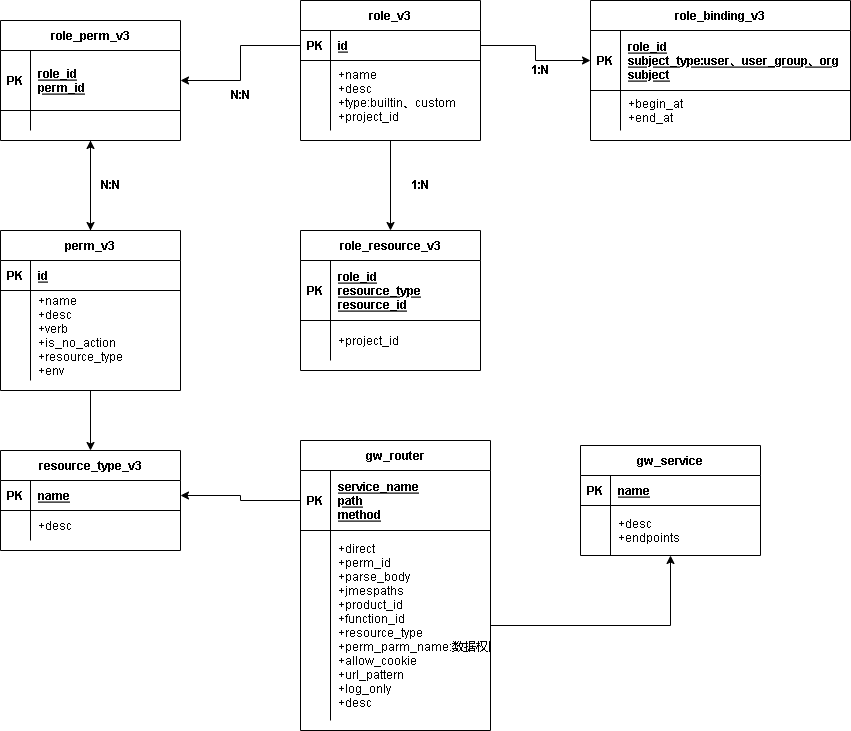

The diagram above was exported from draw.io. Its source (the exported page's mxGraphModel, read from the mxfile embedded in the PNG):
<mxGraphModel dx="1422" dy="760" grid="1" gridSize="10" guides="1" tooltips="1" connect="1" arrows="1" fold="1" page="1" pageScale="1" pageWidth="1100" pageHeight="1700" math="0" shadow="0" extFonts="Permanent Marker^https://fonts.googleapis.com/css?family=Permanent+Marker">
  <root>
    <mxCell id="0" />
    <mxCell id="1" parent="0" />
    <mxCell id="CK73p29Xxgf2nQslTHeP-129" style="edgeStyle=orthogonalEdgeStyle;rounded=0;orthogonalLoop=1;jettySize=auto;html=1;exitX=0.5;exitY=1;exitDx=0;exitDy=0;entryX=0.5;entryY=0;entryDx=0;entryDy=0;" edge="1" parent="1" source="CK73p29Xxgf2nQslTHeP-40" target="CK73p29Xxgf2nQslTHeP-70">
      <mxGeometry relative="1" as="geometry" />
    </mxCell>
    <mxCell id="CK73p29Xxgf2nQslTHeP-40" value="role_v3" style="shape=table;startSize=30;container=1;collapsible=1;childLayout=tableLayout;fixedRows=1;rowLines=0;fontStyle=1;align=center;resizeLast=1;" vertex="1" parent="1">
      <mxGeometry x="380" width="180" height="140" as="geometry" />
    </mxCell>
    <mxCell id="CK73p29Xxgf2nQslTHeP-41" value="" style="shape=tableRow;horizontal=0;startSize=0;swimlaneHead=0;swimlaneBody=0;fillColor=none;collapsible=0;dropTarget=0;points=[[0,0.5],[1,0.5]];portConstraint=eastwest;top=0;left=0;right=0;bottom=1;" vertex="1" parent="CK73p29Xxgf2nQslTHeP-40">
      <mxGeometry y="30" width="180" height="30" as="geometry" />
    </mxCell>
    <mxCell id="CK73p29Xxgf2nQslTHeP-42" value="PK" style="shape=partialRectangle;connectable=0;fillColor=none;top=0;left=0;bottom=0;right=0;fontStyle=1;overflow=hidden;" vertex="1" parent="CK73p29Xxgf2nQslTHeP-41">
      <mxGeometry width="30" height="30" as="geometry">
        <mxRectangle width="30" height="30" as="alternateBounds" />
      </mxGeometry>
    </mxCell>
    <mxCell id="CK73p29Xxgf2nQslTHeP-43" value="id" style="shape=partialRectangle;connectable=0;fillColor=none;top=0;left=0;bottom=0;right=0;align=left;spacingLeft=6;fontStyle=5;overflow=hidden;" vertex="1" parent="CK73p29Xxgf2nQslTHeP-41">
      <mxGeometry x="30" width="150" height="30" as="geometry">
        <mxRectangle width="150" height="30" as="alternateBounds" />
      </mxGeometry>
    </mxCell>
    <mxCell id="CK73p29Xxgf2nQslTHeP-47" value="" style="shape=tableRow;horizontal=0;startSize=0;swimlaneHead=0;swimlaneBody=0;fillColor=none;collapsible=0;dropTarget=0;points=[[0,0.5],[1,0.5]];portConstraint=eastwest;top=0;left=0;right=0;bottom=0;" vertex="1" parent="CK73p29Xxgf2nQslTHeP-40">
      <mxGeometry y="60" width="180" height="70" as="geometry" />
    </mxCell>
    <mxCell id="CK73p29Xxgf2nQslTHeP-48" value="" style="shape=partialRectangle;connectable=0;fillColor=none;top=0;left=0;bottom=0;right=0;editable=1;overflow=hidden;" vertex="1" parent="CK73p29Xxgf2nQslTHeP-47">
      <mxGeometry width="30" height="70" as="geometry">
        <mxRectangle width="30" height="70" as="alternateBounds" />
      </mxGeometry>
    </mxCell>
    <mxCell id="CK73p29Xxgf2nQslTHeP-49" value="+name&#10;+desc&#10;+type:builtin、custom&#10;+project_id" style="shape=partialRectangle;connectable=0;fillColor=none;top=0;left=0;bottom=0;right=0;align=left;spacingLeft=6;overflow=hidden;strokeColor=default;" vertex="1" parent="CK73p29Xxgf2nQslTHeP-47">
      <mxGeometry x="30" width="150" height="70" as="geometry">
        <mxRectangle width="150" height="70" as="alternateBounds" />
      </mxGeometry>
    </mxCell>
    <mxCell id="CK73p29Xxgf2nQslTHeP-121" style="edgeStyle=orthogonalEdgeStyle;rounded=0;orthogonalLoop=1;jettySize=auto;html=1;exitX=0.5;exitY=0;exitDx=0;exitDy=0;entryX=0.5;entryY=1;entryDx=0;entryDy=0;" edge="1" parent="1" source="CK73p29Xxgf2nQslTHeP-56" target="CK73p29Xxgf2nQslTHeP-63">
      <mxGeometry relative="1" as="geometry" />
    </mxCell>
    <mxCell id="CK73p29Xxgf2nQslTHeP-124" style="edgeStyle=orthogonalEdgeStyle;rounded=0;orthogonalLoop=1;jettySize=auto;html=1;exitX=0.5;exitY=1;exitDx=0;exitDy=0;entryX=0.5;entryY=0;entryDx=0;entryDy=0;" edge="1" parent="1" source="CK73p29Xxgf2nQslTHeP-56" target="CK73p29Xxgf2nQslTHeP-84">
      <mxGeometry relative="1" as="geometry" />
    </mxCell>
    <mxCell id="CK73p29Xxgf2nQslTHeP-56" value="perm_v3" style="shape=table;startSize=30;container=1;collapsible=1;childLayout=tableLayout;fixedRows=1;rowLines=0;fontStyle=1;align=center;resizeLast=1;" vertex="1" parent="1">
      <mxGeometry x="80" y="230" width="180" height="160" as="geometry" />
    </mxCell>
    <mxCell id="CK73p29Xxgf2nQslTHeP-57" value="" style="shape=tableRow;horizontal=0;startSize=0;swimlaneHead=0;swimlaneBody=0;fillColor=none;collapsible=0;dropTarget=0;points=[[0,0.5],[1,0.5]];portConstraint=eastwest;top=0;left=0;right=0;bottom=1;" vertex="1" parent="CK73p29Xxgf2nQslTHeP-56">
      <mxGeometry y="30" width="180" height="30" as="geometry" />
    </mxCell>
    <mxCell id="CK73p29Xxgf2nQslTHeP-58" value="PK" style="shape=partialRectangle;connectable=0;fillColor=none;top=0;left=0;bottom=0;right=0;fontStyle=1;overflow=hidden;" vertex="1" parent="CK73p29Xxgf2nQslTHeP-57">
      <mxGeometry width="30" height="30" as="geometry">
        <mxRectangle width="30" height="30" as="alternateBounds" />
      </mxGeometry>
    </mxCell>
    <mxCell id="CK73p29Xxgf2nQslTHeP-59" value="id" style="shape=partialRectangle;connectable=0;fillColor=none;top=0;left=0;bottom=0;right=0;align=left;spacingLeft=6;fontStyle=5;overflow=hidden;" vertex="1" parent="CK73p29Xxgf2nQslTHeP-57">
      <mxGeometry x="30" width="150" height="30" as="geometry">
        <mxRectangle width="150" height="30" as="alternateBounds" />
      </mxGeometry>
    </mxCell>
    <mxCell id="CK73p29Xxgf2nQslTHeP-60" value="" style="shape=tableRow;horizontal=0;startSize=0;swimlaneHead=0;swimlaneBody=0;fillColor=none;collapsible=0;dropTarget=0;points=[[0,0.5],[1,0.5]];portConstraint=eastwest;top=0;left=0;right=0;bottom=0;" vertex="1" parent="CK73p29Xxgf2nQslTHeP-56">
      <mxGeometry y="60" width="180" height="90" as="geometry" />
    </mxCell>
    <mxCell id="CK73p29Xxgf2nQslTHeP-61" value="" style="shape=partialRectangle;connectable=0;fillColor=none;top=0;left=0;bottom=0;right=0;editable=1;overflow=hidden;" vertex="1" parent="CK73p29Xxgf2nQslTHeP-60">
      <mxGeometry width="30" height="90" as="geometry">
        <mxRectangle width="30" height="90" as="alternateBounds" />
      </mxGeometry>
    </mxCell>
    <mxCell id="CK73p29Xxgf2nQslTHeP-62" value="+name&#10;+desc&#10;+verb&#10;+is_no_action&#10;+resource_type&#10;+env" style="shape=partialRectangle;connectable=0;fillColor=none;top=0;left=0;bottom=0;right=0;align=left;spacingLeft=6;overflow=hidden;strokeColor=default;" vertex="1" parent="CK73p29Xxgf2nQslTHeP-60">
      <mxGeometry x="30" width="150" height="90" as="geometry">
        <mxRectangle width="150" height="90" as="alternateBounds" />
      </mxGeometry>
    </mxCell>
    <mxCell id="CK73p29Xxgf2nQslTHeP-119" style="edgeStyle=orthogonalEdgeStyle;rounded=0;orthogonalLoop=1;jettySize=auto;html=1;exitX=0.5;exitY=1;exitDx=0;exitDy=0;entryX=0.5;entryY=0;entryDx=0;entryDy=0;" edge="1" parent="1" source="CK73p29Xxgf2nQslTHeP-63" target="CK73p29Xxgf2nQslTHeP-56">
      <mxGeometry relative="1" as="geometry" />
    </mxCell>
    <mxCell id="CK73p29Xxgf2nQslTHeP-63" value="role_perm_v3" style="shape=table;startSize=30;container=1;collapsible=1;childLayout=tableLayout;fixedRows=1;rowLines=0;fontStyle=1;align=center;resizeLast=1;" vertex="1" parent="1">
      <mxGeometry x="80" y="20" width="180" height="120" as="geometry" />
    </mxCell>
    <mxCell id="CK73p29Xxgf2nQslTHeP-64" value="" style="shape=tableRow;horizontal=0;startSize=0;swimlaneHead=0;swimlaneBody=0;fillColor=none;collapsible=0;dropTarget=0;points=[[0,0.5],[1,0.5]];portConstraint=eastwest;top=0;left=0;right=0;bottom=1;" vertex="1" parent="CK73p29Xxgf2nQslTHeP-63">
      <mxGeometry y="30" width="180" height="60" as="geometry" />
    </mxCell>
    <mxCell id="CK73p29Xxgf2nQslTHeP-65" value="PK" style="shape=partialRectangle;connectable=0;fillColor=none;top=0;left=0;bottom=0;right=0;fontStyle=1;overflow=hidden;" vertex="1" parent="CK73p29Xxgf2nQslTHeP-64">
      <mxGeometry width="30" height="60" as="geometry">
        <mxRectangle width="30" height="60" as="alternateBounds" />
      </mxGeometry>
    </mxCell>
    <mxCell id="CK73p29Xxgf2nQslTHeP-66" value="role_id&#10;perm_id" style="shape=partialRectangle;connectable=0;fillColor=none;top=0;left=0;bottom=0;right=0;align=left;spacingLeft=6;fontStyle=5;overflow=hidden;" vertex="1" parent="CK73p29Xxgf2nQslTHeP-64">
      <mxGeometry x="30" width="150" height="60" as="geometry">
        <mxRectangle width="150" height="60" as="alternateBounds" />
      </mxGeometry>
    </mxCell>
    <mxCell id="CK73p29Xxgf2nQslTHeP-67" value="" style="shape=tableRow;horizontal=0;startSize=0;swimlaneHead=0;swimlaneBody=0;fillColor=none;collapsible=0;dropTarget=0;points=[[0,0.5],[1,0.5]];portConstraint=eastwest;top=0;left=0;right=0;bottom=0;" vertex="1" parent="CK73p29Xxgf2nQslTHeP-63">
      <mxGeometry y="90" width="180" height="20" as="geometry" />
    </mxCell>
    <mxCell id="CK73p29Xxgf2nQslTHeP-68" value="" style="shape=partialRectangle;connectable=0;fillColor=none;top=0;left=0;bottom=0;right=0;editable=1;overflow=hidden;" vertex="1" parent="CK73p29Xxgf2nQslTHeP-67">
      <mxGeometry width="30" height="20" as="geometry">
        <mxRectangle width="30" height="20" as="alternateBounds" />
      </mxGeometry>
    </mxCell>
    <mxCell id="CK73p29Xxgf2nQslTHeP-69" value="" style="shape=partialRectangle;connectable=0;fillColor=none;top=0;left=0;bottom=0;right=0;align=left;spacingLeft=6;overflow=hidden;strokeColor=default;" vertex="1" parent="CK73p29Xxgf2nQslTHeP-67">
      <mxGeometry x="30" width="150" height="20" as="geometry">
        <mxRectangle width="150" height="20" as="alternateBounds" />
      </mxGeometry>
    </mxCell>
    <mxCell id="CK73p29Xxgf2nQslTHeP-70" value="role_resource_v3" style="shape=table;startSize=30;container=1;collapsible=1;childLayout=tableLayout;fixedRows=1;rowLines=0;fontStyle=1;align=center;resizeLast=1;" vertex="1" parent="1">
      <mxGeometry x="380" y="230" width="180" height="140" as="geometry" />
    </mxCell>
    <mxCell id="CK73p29Xxgf2nQslTHeP-71" value="" style="shape=tableRow;horizontal=0;startSize=0;swimlaneHead=0;swimlaneBody=0;fillColor=none;collapsible=0;dropTarget=0;points=[[0,0.5],[1,0.5]];portConstraint=eastwest;top=0;left=0;right=0;bottom=1;" vertex="1" parent="CK73p29Xxgf2nQslTHeP-70">
      <mxGeometry y="30" width="180" height="60" as="geometry" />
    </mxCell>
    <mxCell id="CK73p29Xxgf2nQslTHeP-72" value="PK" style="shape=partialRectangle;connectable=0;fillColor=none;top=0;left=0;bottom=0;right=0;fontStyle=1;overflow=hidden;" vertex="1" parent="CK73p29Xxgf2nQslTHeP-71">
      <mxGeometry width="30" height="60" as="geometry">
        <mxRectangle width="30" height="60" as="alternateBounds" />
      </mxGeometry>
    </mxCell>
    <mxCell id="CK73p29Xxgf2nQslTHeP-73" value="role_id&#10;resource_type&#10;resource_id" style="shape=partialRectangle;connectable=0;fillColor=none;top=0;left=0;bottom=0;right=0;align=left;spacingLeft=6;fontStyle=5;overflow=hidden;" vertex="1" parent="CK73p29Xxgf2nQslTHeP-71">
      <mxGeometry x="30" width="150" height="60" as="geometry">
        <mxRectangle width="150" height="60" as="alternateBounds" />
      </mxGeometry>
    </mxCell>
    <mxCell id="CK73p29Xxgf2nQslTHeP-74" value="" style="shape=tableRow;horizontal=0;startSize=0;swimlaneHead=0;swimlaneBody=0;fillColor=none;collapsible=0;dropTarget=0;points=[[0,0.5],[1,0.5]];portConstraint=eastwest;top=0;left=0;right=0;bottom=0;" vertex="1" parent="CK73p29Xxgf2nQslTHeP-70">
      <mxGeometry y="90" width="180" height="40" as="geometry" />
    </mxCell>
    <mxCell id="CK73p29Xxgf2nQslTHeP-75" value="" style="shape=partialRectangle;connectable=0;fillColor=none;top=0;left=0;bottom=0;right=0;editable=1;overflow=hidden;" vertex="1" parent="CK73p29Xxgf2nQslTHeP-74">
      <mxGeometry width="30" height="40" as="geometry">
        <mxRectangle width="30" height="40" as="alternateBounds" />
      </mxGeometry>
    </mxCell>
    <mxCell id="CK73p29Xxgf2nQslTHeP-76" value="+project_id" style="shape=partialRectangle;connectable=0;fillColor=none;top=0;left=0;bottom=0;right=0;align=left;spacingLeft=6;overflow=hidden;strokeColor=default;" vertex="1" parent="CK73p29Xxgf2nQslTHeP-74">
      <mxGeometry x="30" width="150" height="40" as="geometry">
        <mxRectangle width="150" height="40" as="alternateBounds" />
      </mxGeometry>
    </mxCell>
    <mxCell id="CK73p29Xxgf2nQslTHeP-77" value="role_binding_v3" style="shape=table;startSize=30;container=1;collapsible=1;childLayout=tableLayout;fixedRows=1;rowLines=0;fontStyle=1;align=center;resizeLast=1;" vertex="1" parent="1">
      <mxGeometry x="670" width="260" height="140" as="geometry" />
    </mxCell>
    <mxCell id="CK73p29Xxgf2nQslTHeP-78" value="" style="shape=tableRow;horizontal=0;startSize=0;swimlaneHead=0;swimlaneBody=0;fillColor=none;collapsible=0;dropTarget=0;points=[[0,0.5],[1,0.5]];portConstraint=eastwest;top=0;left=0;right=0;bottom=1;" vertex="1" parent="CK73p29Xxgf2nQslTHeP-77">
      <mxGeometry y="30" width="260" height="60" as="geometry" />
    </mxCell>
    <mxCell id="CK73p29Xxgf2nQslTHeP-79" value="PK" style="shape=partialRectangle;connectable=0;fillColor=none;top=0;left=0;bottom=0;right=0;fontStyle=1;overflow=hidden;" vertex="1" parent="CK73p29Xxgf2nQslTHeP-78">
      <mxGeometry width="30" height="60" as="geometry">
        <mxRectangle width="30" height="60" as="alternateBounds" />
      </mxGeometry>
    </mxCell>
    <mxCell id="CK73p29Xxgf2nQslTHeP-80" value="role_id&#10;subject_type:user、user_group、org&#10;subject" style="shape=partialRectangle;connectable=0;fillColor=none;top=0;left=0;bottom=0;right=0;align=left;spacingLeft=6;fontStyle=5;overflow=hidden;" vertex="1" parent="CK73p29Xxgf2nQslTHeP-78">
      <mxGeometry x="30" width="230" height="60" as="geometry">
        <mxRectangle width="230" height="60" as="alternateBounds" />
      </mxGeometry>
    </mxCell>
    <mxCell id="CK73p29Xxgf2nQslTHeP-81" value="" style="shape=tableRow;horizontal=0;startSize=0;swimlaneHead=0;swimlaneBody=0;fillColor=none;collapsible=0;dropTarget=0;points=[[0,0.5],[1,0.5]];portConstraint=eastwest;top=0;left=0;right=0;bottom=0;" vertex="1" parent="CK73p29Xxgf2nQslTHeP-77">
      <mxGeometry y="90" width="260" height="40" as="geometry" />
    </mxCell>
    <mxCell id="CK73p29Xxgf2nQslTHeP-82" value="" style="shape=partialRectangle;connectable=0;fillColor=none;top=0;left=0;bottom=0;right=0;editable=1;overflow=hidden;" vertex="1" parent="CK73p29Xxgf2nQslTHeP-81">
      <mxGeometry width="30" height="40" as="geometry">
        <mxRectangle width="30" height="40" as="alternateBounds" />
      </mxGeometry>
    </mxCell>
    <mxCell id="CK73p29Xxgf2nQslTHeP-83" value="+begin_at&#10;+end_at" style="shape=partialRectangle;connectable=0;fillColor=none;top=0;left=0;bottom=0;right=0;align=left;spacingLeft=6;overflow=hidden;strokeColor=default;" vertex="1" parent="CK73p29Xxgf2nQslTHeP-81">
      <mxGeometry x="30" width="230" height="40" as="geometry">
        <mxRectangle width="230" height="40" as="alternateBounds" />
      </mxGeometry>
    </mxCell>
    <mxCell id="CK73p29Xxgf2nQslTHeP-84" value="resource_type_v3" style="shape=table;startSize=30;container=1;collapsible=1;childLayout=tableLayout;fixedRows=1;rowLines=0;fontStyle=1;align=center;resizeLast=1;" vertex="1" parent="1">
      <mxGeometry x="80" y="450" width="180" height="100" as="geometry" />
    </mxCell>
    <mxCell id="CK73p29Xxgf2nQslTHeP-85" value="" style="shape=tableRow;horizontal=0;startSize=0;swimlaneHead=0;swimlaneBody=0;fillColor=none;collapsible=0;dropTarget=0;points=[[0,0.5],[1,0.5]];portConstraint=eastwest;top=0;left=0;right=0;bottom=1;" vertex="1" parent="CK73p29Xxgf2nQslTHeP-84">
      <mxGeometry y="30" width="180" height="30" as="geometry" />
    </mxCell>
    <mxCell id="CK73p29Xxgf2nQslTHeP-86" value="PK" style="shape=partialRectangle;connectable=0;fillColor=none;top=0;left=0;bottom=0;right=0;fontStyle=1;overflow=hidden;" vertex="1" parent="CK73p29Xxgf2nQslTHeP-85">
      <mxGeometry width="30" height="30" as="geometry">
        <mxRectangle width="30" height="30" as="alternateBounds" />
      </mxGeometry>
    </mxCell>
    <mxCell id="CK73p29Xxgf2nQslTHeP-87" value="name" style="shape=partialRectangle;connectable=0;fillColor=none;top=0;left=0;bottom=0;right=0;align=left;spacingLeft=6;fontStyle=5;overflow=hidden;" vertex="1" parent="CK73p29Xxgf2nQslTHeP-85">
      <mxGeometry x="30" width="150" height="30" as="geometry">
        <mxRectangle width="150" height="30" as="alternateBounds" />
      </mxGeometry>
    </mxCell>
    <mxCell id="CK73p29Xxgf2nQslTHeP-88" value="" style="shape=tableRow;horizontal=0;startSize=0;swimlaneHead=0;swimlaneBody=0;fillColor=none;collapsible=0;dropTarget=0;points=[[0,0.5],[1,0.5]];portConstraint=eastwest;top=0;left=0;right=0;bottom=0;" vertex="1" parent="CK73p29Xxgf2nQslTHeP-84">
      <mxGeometry y="60" width="180" height="30" as="geometry" />
    </mxCell>
    <mxCell id="CK73p29Xxgf2nQslTHeP-89" value="" style="shape=partialRectangle;connectable=0;fillColor=none;top=0;left=0;bottom=0;right=0;editable=1;overflow=hidden;" vertex="1" parent="CK73p29Xxgf2nQslTHeP-88">
      <mxGeometry width="30" height="30" as="geometry">
        <mxRectangle width="30" height="30" as="alternateBounds" />
      </mxGeometry>
    </mxCell>
    <mxCell id="CK73p29Xxgf2nQslTHeP-90" value="+desc" style="shape=partialRectangle;connectable=0;fillColor=none;top=0;left=0;bottom=0;right=0;align=left;spacingLeft=6;overflow=hidden;strokeColor=default;" vertex="1" parent="CK73p29Xxgf2nQslTHeP-88">
      <mxGeometry x="30" width="150" height="30" as="geometry">
        <mxRectangle width="150" height="30" as="alternateBounds" />
      </mxGeometry>
    </mxCell>
    <mxCell id="CK73p29Xxgf2nQslTHeP-91" value="gw_service" style="shape=table;startSize=30;container=1;collapsible=1;childLayout=tableLayout;fixedRows=1;rowLines=0;fontStyle=1;align=center;resizeLast=1;" vertex="1" parent="1">
      <mxGeometry x="660" y="445" width="180" height="110" as="geometry" />
    </mxCell>
    <mxCell id="CK73p29Xxgf2nQslTHeP-92" value="" style="shape=tableRow;horizontal=0;startSize=0;swimlaneHead=0;swimlaneBody=0;fillColor=none;collapsible=0;dropTarget=0;points=[[0,0.5],[1,0.5]];portConstraint=eastwest;top=0;left=0;right=0;bottom=1;" vertex="1" parent="CK73p29Xxgf2nQslTHeP-91">
      <mxGeometry y="30" width="180" height="30" as="geometry" />
    </mxCell>
    <mxCell id="CK73p29Xxgf2nQslTHeP-93" value="PK" style="shape=partialRectangle;connectable=0;fillColor=none;top=0;left=0;bottom=0;right=0;fontStyle=1;overflow=hidden;" vertex="1" parent="CK73p29Xxgf2nQslTHeP-92">
      <mxGeometry width="30" height="30" as="geometry">
        <mxRectangle width="30" height="30" as="alternateBounds" />
      </mxGeometry>
    </mxCell>
    <mxCell id="CK73p29Xxgf2nQslTHeP-94" value="name" style="shape=partialRectangle;connectable=0;fillColor=none;top=0;left=0;bottom=0;right=0;align=left;spacingLeft=6;fontStyle=5;overflow=hidden;" vertex="1" parent="CK73p29Xxgf2nQslTHeP-92">
      <mxGeometry x="30" width="150" height="30" as="geometry">
        <mxRectangle width="150" height="30" as="alternateBounds" />
      </mxGeometry>
    </mxCell>
    <mxCell id="CK73p29Xxgf2nQslTHeP-95" value="" style="shape=tableRow;horizontal=0;startSize=0;swimlaneHead=0;swimlaneBody=0;fillColor=none;collapsible=0;dropTarget=0;points=[[0,0.5],[1,0.5]];portConstraint=eastwest;top=0;left=0;right=0;bottom=0;" vertex="1" parent="CK73p29Xxgf2nQslTHeP-91">
      <mxGeometry y="60" width="180" height="50" as="geometry" />
    </mxCell>
    <mxCell id="CK73p29Xxgf2nQslTHeP-96" value="" style="shape=partialRectangle;connectable=0;fillColor=none;top=0;left=0;bottom=0;right=0;editable=1;overflow=hidden;" vertex="1" parent="CK73p29Xxgf2nQslTHeP-95">
      <mxGeometry width="30" height="50" as="geometry">
        <mxRectangle width="30" height="50" as="alternateBounds" />
      </mxGeometry>
    </mxCell>
    <mxCell id="CK73p29Xxgf2nQslTHeP-97" value="+desc&#10;+endpoints" style="shape=partialRectangle;connectable=0;fillColor=none;top=0;left=0;bottom=0;right=0;align=left;spacingLeft=6;overflow=hidden;strokeColor=default;" vertex="1" parent="CK73p29Xxgf2nQslTHeP-95">
      <mxGeometry x="30" width="150" height="50" as="geometry">
        <mxRectangle width="150" height="50" as="alternateBounds" />
      </mxGeometry>
    </mxCell>
    <mxCell id="CK73p29Xxgf2nQslTHeP-105" value="gw_router" style="shape=table;startSize=30;container=1;collapsible=1;childLayout=tableLayout;fixedRows=1;rowLines=0;fontStyle=1;align=center;resizeLast=1;" vertex="1" parent="1">
      <mxGeometry x="380" y="440" width="190" height="290" as="geometry" />
    </mxCell>
    <mxCell id="CK73p29Xxgf2nQslTHeP-106" value="" style="shape=tableRow;horizontal=0;startSize=0;swimlaneHead=0;swimlaneBody=0;fillColor=none;collapsible=0;dropTarget=0;points=[[0,0.5],[1,0.5]];portConstraint=eastwest;top=0;left=0;right=0;bottom=1;" vertex="1" parent="CK73p29Xxgf2nQslTHeP-105">
      <mxGeometry y="30" width="190" height="60" as="geometry" />
    </mxCell>
    <mxCell id="CK73p29Xxgf2nQslTHeP-107" value="PK" style="shape=partialRectangle;connectable=0;fillColor=none;top=0;left=0;bottom=0;right=0;fontStyle=1;overflow=hidden;" vertex="1" parent="CK73p29Xxgf2nQslTHeP-106">
      <mxGeometry width="30" height="60" as="geometry">
        <mxRectangle width="30" height="60" as="alternateBounds" />
      </mxGeometry>
    </mxCell>
    <mxCell id="CK73p29Xxgf2nQslTHeP-108" value="service_name&#10;path&#10;method" style="shape=partialRectangle;connectable=0;fillColor=none;top=0;left=0;bottom=0;right=0;align=left;spacingLeft=6;fontStyle=5;overflow=hidden;" vertex="1" parent="CK73p29Xxgf2nQslTHeP-106">
      <mxGeometry x="30" width="160" height="60" as="geometry">
        <mxRectangle width="160" height="60" as="alternateBounds" />
      </mxGeometry>
    </mxCell>
    <mxCell id="CK73p29Xxgf2nQslTHeP-109" value="" style="shape=tableRow;horizontal=0;startSize=0;swimlaneHead=0;swimlaneBody=0;fillColor=none;collapsible=0;dropTarget=0;points=[[0,0.5],[1,0.5]];portConstraint=eastwest;top=0;left=0;right=0;bottom=0;" vertex="1" parent="CK73p29Xxgf2nQslTHeP-105">
      <mxGeometry y="90" width="190" height="190" as="geometry" />
    </mxCell>
    <mxCell id="CK73p29Xxgf2nQslTHeP-110" value="" style="shape=partialRectangle;connectable=0;fillColor=none;top=0;left=0;bottom=0;right=0;editable=1;overflow=hidden;" vertex="1" parent="CK73p29Xxgf2nQslTHeP-109">
      <mxGeometry width="30" height="190" as="geometry">
        <mxRectangle width="30" height="190" as="alternateBounds" />
      </mxGeometry>
    </mxCell>
    <mxCell id="CK73p29Xxgf2nQslTHeP-111" value="+direct&#10;+perm_id&#10;+parse_body&#10;+jmespaths&#10;+product_id&#10;+function_id&#10;+resource_type&#10;+perm_parm_name:数据权限取值字段名&#10;+allow_cookie&#10;+url_pattern&#10;+log_only&#10;+desc" style="shape=partialRectangle;connectable=0;fillColor=none;top=0;left=0;bottom=0;right=0;align=left;spacingLeft=6;overflow=hidden;strokeColor=default;" vertex="1" parent="CK73p29Xxgf2nQslTHeP-109">
      <mxGeometry x="30" width="160" height="190" as="geometry">
        <mxRectangle width="160" height="190" as="alternateBounds" />
      </mxGeometry>
    </mxCell>
    <mxCell id="CK73p29Xxgf2nQslTHeP-118" value="N:N" style="text;html=1;strokeColor=none;fillColor=none;align=center;verticalAlign=middle;whiteSpace=wrap;rounded=0;fontStyle=1" vertex="1" parent="1">
      <mxGeometry x="290" y="80" width="60" height="30" as="geometry" />
    </mxCell>
    <mxCell id="CK73p29Xxgf2nQslTHeP-123" value="N:N" style="text;html=1;strokeColor=none;fillColor=none;align=center;verticalAlign=middle;whiteSpace=wrap;rounded=0;fontStyle=1" vertex="1" parent="1">
      <mxGeometry x="160" y="170" width="60" height="30" as="geometry" />
    </mxCell>
    <mxCell id="CK73p29Xxgf2nQslTHeP-128" value="1:N" style="text;html=1;strokeColor=none;fillColor=none;align=center;verticalAlign=middle;whiteSpace=wrap;rounded=0;fontStyle=1" vertex="1" parent="1">
      <mxGeometry x="590" y="55" width="60" height="30" as="geometry" />
    </mxCell>
    <mxCell id="CK73p29Xxgf2nQslTHeP-130" value="1:N" style="text;html=1;strokeColor=none;fillColor=none;align=center;verticalAlign=middle;whiteSpace=wrap;rounded=0;fontStyle=1" vertex="1" parent="1">
      <mxGeometry x="470" y="170" width="60" height="30" as="geometry" />
    </mxCell>
    <mxCell id="CK73p29Xxgf2nQslTHeP-131" style="edgeStyle=orthogonalEdgeStyle;rounded=0;orthogonalLoop=1;jettySize=auto;html=1;exitX=1;exitY=0.5;exitDx=0;exitDy=0;" edge="1" parent="1" source="CK73p29Xxgf2nQslTHeP-41" target="CK73p29Xxgf2nQslTHeP-78">
      <mxGeometry relative="1" as="geometry" />
    </mxCell>
    <mxCell id="CK73p29Xxgf2nQslTHeP-132" style="edgeStyle=orthogonalEdgeStyle;rounded=0;orthogonalLoop=1;jettySize=auto;html=1;exitX=0;exitY=0.5;exitDx=0;exitDy=0;entryX=1;entryY=0.5;entryDx=0;entryDy=0;" edge="1" parent="1" source="CK73p29Xxgf2nQslTHeP-41" target="CK73p29Xxgf2nQslTHeP-64">
      <mxGeometry relative="1" as="geometry" />
    </mxCell>
    <mxCell id="CK73p29Xxgf2nQslTHeP-133" style="edgeStyle=orthogonalEdgeStyle;rounded=0;orthogonalLoop=1;jettySize=auto;html=1;exitX=0;exitY=0.5;exitDx=0;exitDy=0;entryX=1;entryY=0.5;entryDx=0;entryDy=0;" edge="1" parent="1" source="CK73p29Xxgf2nQslTHeP-106" target="CK73p29Xxgf2nQslTHeP-85">
      <mxGeometry relative="1" as="geometry" />
    </mxCell>
    <mxCell id="CK73p29Xxgf2nQslTHeP-134" style="edgeStyle=orthogonalEdgeStyle;rounded=0;orthogonalLoop=1;jettySize=auto;html=1;exitX=1;exitY=0.5;exitDx=0;exitDy=0;entryX=0.5;entryY=1;entryDx=0;entryDy=0;" edge="1" parent="1" source="CK73p29Xxgf2nQslTHeP-109" target="CK73p29Xxgf2nQslTHeP-91">
      <mxGeometry relative="1" as="geometry" />
    </mxCell>
  </root>
</mxGraphModel>